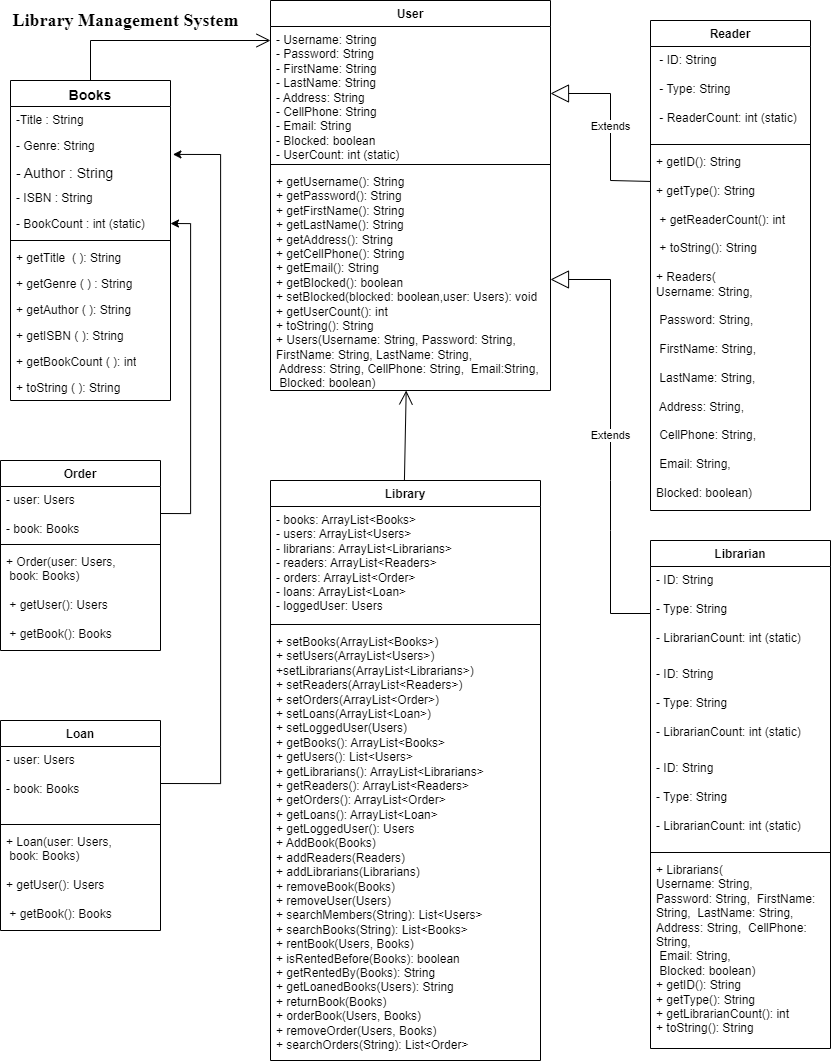

The diagram above was exported from draw.io. Its source (the exported page's mxGraphModel, read from the mxfile embedded in the PNG):
<mxGraphModel dx="3339" dy="3244" grid="1" gridSize="10" guides="1" tooltips="1" connect="1" arrows="1" fold="1" page="1" pageScale="1" pageWidth="850" pageHeight="1100" math="0" shadow="0">
  <root>
    <mxCell id="0" />
    <mxCell id="1" parent="0" />
    <mxCell id="kjXWIoKV1JhJuM0xbLYC-5" value="&lt;font style=&quot;font-size: 14px;&quot;&gt;Books&lt;/font&gt;" style="swimlane;fontStyle=1;align=center;verticalAlign=top;childLayout=stackLayout;horizontal=1;startSize=26;horizontalStack=0;resizeParent=1;resizeParentMax=0;resizeLast=0;collapsible=1;marginBottom=0;whiteSpace=wrap;html=1;" parent="1" vertex="1">
      <mxGeometry x="-840" y="-2120" width="160" height="320" as="geometry" />
    </mxCell>
    <mxCell id="kjXWIoKV1JhJuM0xbLYC-6" value="&lt;font style=&quot;font-size: 12px;&quot;&gt;-Title : String&lt;/font&gt;" style="text;strokeColor=none;fillColor=none;align=left;verticalAlign=top;spacingLeft=4;spacingRight=4;overflow=hidden;rotatable=0;points=[[0,0.5],[1,0.5]];portConstraint=eastwest;whiteSpace=wrap;html=1;" parent="kjXWIoKV1JhJuM0xbLYC-5" vertex="1">
      <mxGeometry y="26" width="160" height="26" as="geometry" />
    </mxCell>
    <mxCell id="kjXWIoKV1JhJuM0xbLYC-30" value="&lt;font style=&quot;&quot;&gt;&lt;font style=&quot;font-size: 12px;&quot;&gt;- Genre: String&lt;br&gt;&lt;/font&gt;&lt;br&gt;&lt;/font&gt;" style="text;strokeColor=none;fillColor=none;align=left;verticalAlign=top;spacingLeft=4;spacingRight=4;overflow=hidden;rotatable=0;points=[[0,0.5],[1,0.5]];portConstraint=eastwest;whiteSpace=wrap;html=1;" parent="kjXWIoKV1JhJuM0xbLYC-5" vertex="1">
      <mxGeometry y="52" width="160" height="26" as="geometry" />
    </mxCell>
    <mxCell id="kjXWIoKV1JhJuM0xbLYC-29" value="&lt;font style=&quot;font-size: 14px;&quot;&gt;- Author :&lt;font style=&quot;&quot;&gt;&amp;nbsp;&lt;/font&gt;String&lt;/font&gt;" style="text;strokeColor=none;fillColor=none;align=left;verticalAlign=top;spacingLeft=4;spacingRight=4;overflow=hidden;rotatable=0;points=[[0,0.5],[1,0.5]];portConstraint=eastwest;whiteSpace=wrap;html=1;" parent="kjXWIoKV1JhJuM0xbLYC-5" vertex="1">
      <mxGeometry y="78" width="160" height="26" as="geometry" />
    </mxCell>
    <mxCell id="kjXWIoKV1JhJuM0xbLYC-28" value="- ISBN : String" style="text;strokeColor=none;fillColor=none;align=left;verticalAlign=top;spacingLeft=4;spacingRight=4;overflow=hidden;rotatable=0;points=[[0,0.5],[1,0.5]];portConstraint=eastwest;whiteSpace=wrap;html=1;" parent="kjXWIoKV1JhJuM0xbLYC-5" vertex="1">
      <mxGeometry y="104" width="160" height="26" as="geometry" />
    </mxCell>
    <mxCell id="kjXWIoKV1JhJuM0xbLYC-27" value="- BookCount : int (static)" style="text;strokeColor=none;fillColor=none;align=left;verticalAlign=top;spacingLeft=4;spacingRight=4;overflow=hidden;rotatable=0;points=[[0,0.5],[1,0.5]];portConstraint=eastwest;whiteSpace=wrap;html=1;" parent="kjXWIoKV1JhJuM0xbLYC-5" vertex="1">
      <mxGeometry y="130" width="160" height="26" as="geometry" />
    </mxCell>
    <mxCell id="kjXWIoKV1JhJuM0xbLYC-7" value="" style="line;strokeWidth=1;fillColor=none;align=left;verticalAlign=middle;spacingTop=-1;spacingLeft=3;spacingRight=3;rotatable=0;labelPosition=right;points=[];portConstraint=eastwest;strokeColor=inherit;" parent="kjXWIoKV1JhJuM0xbLYC-5" vertex="1">
      <mxGeometry y="156" width="160" height="8" as="geometry" />
    </mxCell>
    <mxCell id="kjXWIoKV1JhJuM0xbLYC-8" value="+ getTitle&amp;nbsp; ( ): String" style="text;strokeColor=none;fillColor=none;align=left;verticalAlign=top;spacingLeft=4;spacingRight=4;overflow=hidden;rotatable=0;points=[[0,0.5],[1,0.5]];portConstraint=eastwest;whiteSpace=wrap;html=1;" parent="kjXWIoKV1JhJuM0xbLYC-5" vertex="1">
      <mxGeometry y="164" width="160" height="26" as="geometry" />
    </mxCell>
    <mxCell id="kjXWIoKV1JhJuM0xbLYC-35" value="+ getGenre ( ) : String" style="text;strokeColor=none;fillColor=none;align=left;verticalAlign=top;spacingLeft=4;spacingRight=4;overflow=hidden;rotatable=0;points=[[0,0.5],[1,0.5]];portConstraint=eastwest;whiteSpace=wrap;html=1;" parent="kjXWIoKV1JhJuM0xbLYC-5" vertex="1">
      <mxGeometry y="190" width="160" height="26" as="geometry" />
    </mxCell>
    <mxCell id="kjXWIoKV1JhJuM0xbLYC-34" value="+ getAuthor ( ): String" style="text;strokeColor=none;fillColor=none;align=left;verticalAlign=top;spacingLeft=4;spacingRight=4;overflow=hidden;rotatable=0;points=[[0,0.5],[1,0.5]];portConstraint=eastwest;whiteSpace=wrap;html=1;" parent="kjXWIoKV1JhJuM0xbLYC-5" vertex="1">
      <mxGeometry y="216" width="160" height="26" as="geometry" />
    </mxCell>
    <mxCell id="kjXWIoKV1JhJuM0xbLYC-33" value="+ getISBN ( ): String" style="text;strokeColor=none;fillColor=none;align=left;verticalAlign=top;spacingLeft=4;spacingRight=4;overflow=hidden;rotatable=0;points=[[0,0.5],[1,0.5]];portConstraint=eastwest;whiteSpace=wrap;html=1;" parent="kjXWIoKV1JhJuM0xbLYC-5" vertex="1">
      <mxGeometry y="242" width="160" height="26" as="geometry" />
    </mxCell>
    <mxCell id="kjXWIoKV1JhJuM0xbLYC-32" value="+ getBookCount ( ): int" style="text;strokeColor=none;fillColor=none;align=left;verticalAlign=top;spacingLeft=4;spacingRight=4;overflow=hidden;rotatable=0;points=[[0,0.5],[1,0.5]];portConstraint=eastwest;whiteSpace=wrap;html=1;" parent="kjXWIoKV1JhJuM0xbLYC-5" vertex="1">
      <mxGeometry y="268" width="160" height="26" as="geometry" />
    </mxCell>
    <mxCell id="kjXWIoKV1JhJuM0xbLYC-31" value="+ toString ( ): String" style="text;strokeColor=none;fillColor=none;align=left;verticalAlign=top;spacingLeft=4;spacingRight=4;overflow=hidden;rotatable=0;points=[[0,0.5],[1,0.5]];portConstraint=eastwest;whiteSpace=wrap;html=1;" parent="kjXWIoKV1JhJuM0xbLYC-5" vertex="1">
      <mxGeometry y="294" width="160" height="26" as="geometry" />
    </mxCell>
    <mxCell id="kjXWIoKV1JhJuM0xbLYC-36" value="User" style="swimlane;fontStyle=1;align=center;verticalAlign=top;childLayout=stackLayout;horizontal=1;startSize=26;horizontalStack=0;resizeParent=1;resizeParentMax=0;resizeLast=0;collapsible=1;marginBottom=0;whiteSpace=wrap;html=1;" parent="1" vertex="1">
      <mxGeometry x="-580" y="-2200" width="280" height="390" as="geometry" />
    </mxCell>
    <mxCell id="kjXWIoKV1JhJuM0xbLYC-37" value=" - Username: String&lt;br&gt;- Password: String&amp;nbsp;&lt;br&gt;- FirstName: String&amp;nbsp;&lt;br&gt;- LastName: String&amp;nbsp;&lt;br&gt;- Address: String&amp;nbsp;&amp;nbsp;&lt;br&gt;- CellPhone: String&amp;nbsp;&lt;br&gt;- Email: String&amp;nbsp;&lt;br&gt;- Blocked: boolean&amp;nbsp;&lt;br&gt;- UserCount: int (static)" style="text;strokeColor=none;fillColor=none;align=left;verticalAlign=top;spacingLeft=4;spacingRight=4;overflow=hidden;rotatable=0;points=[[0,0.5],[1,0.5]];portConstraint=eastwest;whiteSpace=wrap;html=1;" parent="kjXWIoKV1JhJuM0xbLYC-36" vertex="1">
      <mxGeometry y="26" width="280" height="134" as="geometry" />
    </mxCell>
    <mxCell id="kjXWIoKV1JhJuM0xbLYC-38" value="" style="line;strokeWidth=1;fillColor=none;align=left;verticalAlign=middle;spacingTop=-1;spacingLeft=3;spacingRight=3;rotatable=0;labelPosition=right;points=[];portConstraint=eastwest;strokeColor=inherit;" parent="kjXWIoKV1JhJuM0xbLYC-36" vertex="1">
      <mxGeometry y="160" width="280" height="8" as="geometry" />
    </mxCell>
    <mxCell id="kjXWIoKV1JhJuM0xbLYC-39" value="+ getUsername(): String&lt;br&gt;+ getPassword(): String&lt;br&gt;+ getFirstName(): String&lt;br&gt;+ getLastName(): String&lt;br&gt;+ getAddress(): String&lt;br&gt;+ getCellPhone(): String &lt;br&gt;+ getEmail(): String&lt;br&gt;+ getBlocked(): boolean&lt;br&gt;+ setBlocked(blocked: boolean,user: Users): void &lt;br&gt;+ getUserCount(): int &lt;br&gt;+ toString(): String &lt;br&gt;+ Users(Username: String,&amp;nbsp;Password: String,&amp;nbsp; &lt;br&gt;FirstName: String,&amp;nbsp;LastName: String,&amp;nbsp; &amp;nbsp; &amp;nbsp; &amp;nbsp; &lt;br&gt;&amp;nbsp;Address: String,&amp;nbsp;CellPhone: String,&amp;nbsp;&amp;nbsp;Email:String,&amp;nbsp;&lt;br&gt;&amp;nbsp;Blocked: boolean)" style="text;strokeColor=none;fillColor=none;align=left;verticalAlign=top;spacingLeft=4;spacingRight=4;overflow=hidden;rotatable=0;points=[[0,0.5],[1,0.5]];portConstraint=eastwest;whiteSpace=wrap;html=1;" parent="kjXWIoKV1JhJuM0xbLYC-36" vertex="1">
      <mxGeometry y="168" width="280" height="222" as="geometry" />
    </mxCell>
    <mxCell id="gpJLVC1cAO7pz3Z6BFlG-1" value="Reader" style="swimlane;fontStyle=1;align=center;verticalAlign=top;childLayout=stackLayout;horizontal=1;startSize=26;horizontalStack=0;resizeParent=1;resizeParentMax=0;resizeLast=0;collapsible=1;marginBottom=0;whiteSpace=wrap;html=1;" vertex="1" parent="1">
      <mxGeometry x="-200" y="-2180" width="160" height="490" as="geometry" />
    </mxCell>
    <mxCell id="gpJLVC1cAO7pz3Z6BFlG-2" value="&amp;nbsp;- ID: String&amp;nbsp;&lt;br&gt;&lt;br&gt;&amp;nbsp;- Type: String&amp;nbsp;&lt;br&gt;&lt;br&gt;&amp;nbsp;- ReaderCount: int (static)" style="text;strokeColor=none;fillColor=none;align=left;verticalAlign=top;spacingLeft=4;spacingRight=4;overflow=hidden;rotatable=0;points=[[0,0.5],[1,0.5]];portConstraint=eastwest;whiteSpace=wrap;html=1;" vertex="1" parent="gpJLVC1cAO7pz3Z6BFlG-1">
      <mxGeometry y="26" width="160" height="94" as="geometry" />
    </mxCell>
    <mxCell id="gpJLVC1cAO7pz3Z6BFlG-3" value="" style="line;strokeWidth=1;fillColor=none;align=left;verticalAlign=middle;spacingTop=-1;spacingLeft=3;spacingRight=3;rotatable=0;labelPosition=right;points=[];portConstraint=eastwest;strokeColor=inherit;" vertex="1" parent="gpJLVC1cAO7pz3Z6BFlG-1">
      <mxGeometry y="120" width="160" height="8" as="geometry" />
    </mxCell>
    <mxCell id="gpJLVC1cAO7pz3Z6BFlG-4" value=" + getID(): String &lt;br&gt;&lt;br&gt;+ getType(): String&amp;nbsp;&lt;br&gt;&lt;br&gt;&amp;nbsp;+ getReaderCount(): int&amp;nbsp;&lt;br&gt;&lt;br&gt;&amp;nbsp;+ toString(): String &lt;br&gt;&lt;br&gt;+ Readers(&lt;br&gt;Username: String,&amp;nbsp;&lt;br&gt;&lt;br&gt;&amp;nbsp;Password: String,&lt;br&gt;&lt;br&gt;&amp;nbsp;FirstName: String,&lt;br&gt;&lt;br&gt;&amp;nbsp;LastName: String,&amp;nbsp;&lt;br&gt;&lt;br&gt;&amp;nbsp;Address: String,&amp;nbsp;&lt;br&gt;&lt;br&gt;&amp;nbsp;CellPhone: String,&amp;nbsp;&lt;br&gt;&lt;br&gt;&amp;nbsp;Email: String, &lt;br&gt;&lt;br&gt;Blocked: boolean)" style="text;strokeColor=none;fillColor=none;align=left;verticalAlign=top;spacingLeft=4;spacingRight=4;overflow=hidden;rotatable=0;points=[[0,0.5],[1,0.5]];portConstraint=eastwest;whiteSpace=wrap;html=1;" vertex="1" parent="gpJLVC1cAO7pz3Z6BFlG-1">
      <mxGeometry y="128" width="160" height="362" as="geometry" />
    </mxCell>
    <mxCell id="gpJLVC1cAO7pz3Z6BFlG-5" value="&lt;font face=&quot;Times New Roman&quot; style=&quot;font-size: 18px;&quot;&gt;&lt;b&gt;Library Management System&lt;/b&gt;&lt;/font&gt;" style="text;html=1;align=center;verticalAlign=middle;resizable=0;points=[];autosize=1;strokeColor=none;fillColor=none;" vertex="1" parent="1">
      <mxGeometry x="-850" y="-2200" width="250" height="40" as="geometry" />
    </mxCell>
    <mxCell id="gpJLVC1cAO7pz3Z6BFlG-8" value="Librarian" style="swimlane;fontStyle=1;align=center;verticalAlign=top;childLayout=stackLayout;horizontal=1;startSize=26;horizontalStack=0;resizeParent=1;resizeParentMax=0;resizeLast=0;collapsible=1;marginBottom=0;whiteSpace=wrap;html=1;" vertex="1" parent="1">
      <mxGeometry x="-200" y="-1660" width="180" height="508" as="geometry" />
    </mxCell>
    <mxCell id="gpJLVC1cAO7pz3Z6BFlG-33" value="- ID: String &lt;br&gt;&lt;br&gt;- Type: String &lt;br&gt;&lt;br&gt;- LibrarianCount: int (static)" style="text;strokeColor=none;fillColor=none;align=left;verticalAlign=top;spacingLeft=4;spacingRight=4;overflow=hidden;rotatable=0;points=[[0,0.5],[1,0.5]];portConstraint=eastwest;whiteSpace=wrap;html=1;" vertex="1" parent="gpJLVC1cAO7pz3Z6BFlG-8">
      <mxGeometry y="26" width="180" height="94" as="geometry" />
    </mxCell>
    <mxCell id="gpJLVC1cAO7pz3Z6BFlG-32" value="- ID: String &lt;br&gt;&lt;br&gt;- Type: String &lt;br&gt;&lt;br&gt;- LibrarianCount: int (static)" style="text;strokeColor=none;fillColor=none;align=left;verticalAlign=top;spacingLeft=4;spacingRight=4;overflow=hidden;rotatable=0;points=[[0,0.5],[1,0.5]];portConstraint=eastwest;whiteSpace=wrap;html=1;" vertex="1" parent="gpJLVC1cAO7pz3Z6BFlG-8">
      <mxGeometry y="120" width="180" height="94" as="geometry" />
    </mxCell>
    <mxCell id="gpJLVC1cAO7pz3Z6BFlG-9" value="- ID: String &lt;br&gt;&lt;br&gt;- Type: String &lt;br&gt;&lt;br&gt;- LibrarianCount: int (static)" style="text;strokeColor=none;fillColor=none;align=left;verticalAlign=top;spacingLeft=4;spacingRight=4;overflow=hidden;rotatable=0;points=[[0,0.5],[1,0.5]];portConstraint=eastwest;whiteSpace=wrap;html=1;" vertex="1" parent="gpJLVC1cAO7pz3Z6BFlG-8">
      <mxGeometry y="214" width="180" height="94" as="geometry" />
    </mxCell>
    <mxCell id="gpJLVC1cAO7pz3Z6BFlG-10" value="" style="line;strokeWidth=1;fillColor=none;align=left;verticalAlign=middle;spacingTop=-1;spacingLeft=3;spacingRight=3;rotatable=0;labelPosition=right;points=[];portConstraint=eastwest;strokeColor=inherit;" vertex="1" parent="gpJLVC1cAO7pz3Z6BFlG-8">
      <mxGeometry y="308" width="180" height="8" as="geometry" />
    </mxCell>
    <mxCell id="gpJLVC1cAO7pz3Z6BFlG-11" value="+ Librarians(&lt;br&gt;Username: String,&lt;br&gt;Password: String,&amp;nbsp; FirstName: String,&amp;nbsp; LastName: String,&amp;nbsp; Address: String,&amp;nbsp; CellPhone: String,&amp;nbsp;&lt;br&gt;&amp;nbsp;Email: String,&amp;nbsp;&lt;br&gt;&amp;nbsp;Blocked: boolean)&lt;br&gt;+ getID(): String&lt;br&gt;+ getType(): String&lt;br&gt;+ getLibrarianCount(): int&amp;nbsp;&lt;br&gt;+ toString(): String  " style="text;strokeColor=none;fillColor=none;align=left;verticalAlign=top;spacingLeft=4;spacingRight=4;overflow=hidden;rotatable=0;points=[[0,0.5],[1,0.5]];portConstraint=eastwest;whiteSpace=wrap;html=1;" vertex="1" parent="gpJLVC1cAO7pz3Z6BFlG-8">
      <mxGeometry y="316" width="180" height="192" as="geometry" />
    </mxCell>
    <mxCell id="gpJLVC1cAO7pz3Z6BFlG-12" value="Order" style="swimlane;fontStyle=1;align=center;verticalAlign=top;childLayout=stackLayout;horizontal=1;startSize=26;horizontalStack=0;resizeParent=1;resizeParentMax=0;resizeLast=0;collapsible=1;marginBottom=0;whiteSpace=wrap;html=1;" vertex="1" parent="1">
      <mxGeometry x="-850" y="-1740" width="160" height="190" as="geometry" />
    </mxCell>
    <mxCell id="gpJLVC1cAO7pz3Z6BFlG-13" value="- user: Users &lt;br&gt;&lt;br&gt;- book: Books " style="text;strokeColor=none;fillColor=none;align=left;verticalAlign=top;spacingLeft=4;spacingRight=4;overflow=hidden;rotatable=0;points=[[0,0.5],[1,0.5]];portConstraint=eastwest;whiteSpace=wrap;html=1;" vertex="1" parent="gpJLVC1cAO7pz3Z6BFlG-12">
      <mxGeometry y="26" width="160" height="54" as="geometry" />
    </mxCell>
    <mxCell id="gpJLVC1cAO7pz3Z6BFlG-14" value="" style="line;strokeWidth=1;fillColor=none;align=left;verticalAlign=middle;spacingTop=-1;spacingLeft=3;spacingRight=3;rotatable=0;labelPosition=right;points=[];portConstraint=eastwest;strokeColor=inherit;" vertex="1" parent="gpJLVC1cAO7pz3Z6BFlG-12">
      <mxGeometry y="80" width="160" height="8" as="geometry" />
    </mxCell>
    <mxCell id="gpJLVC1cAO7pz3Z6BFlG-15" value=" + Order(user: Users,&amp;nbsp;&lt;br&gt;&amp;nbsp;book: Books)&amp;nbsp;&lt;br&gt;&lt;br&gt;&amp;nbsp;+ getUser(): Users&amp;nbsp;&lt;br&gt;&lt;br&gt;&amp;nbsp;+ getBook(): Books" style="text;strokeColor=none;fillColor=none;align=left;verticalAlign=top;spacingLeft=4;spacingRight=4;overflow=hidden;rotatable=0;points=[[0,0.5],[1,0.5]];portConstraint=eastwest;whiteSpace=wrap;html=1;" vertex="1" parent="gpJLVC1cAO7pz3Z6BFlG-12">
      <mxGeometry y="88" width="160" height="102" as="geometry" />
    </mxCell>
    <mxCell id="gpJLVC1cAO7pz3Z6BFlG-16" value="Loan" style="swimlane;fontStyle=1;align=center;verticalAlign=top;childLayout=stackLayout;horizontal=1;startSize=26;horizontalStack=0;resizeParent=1;resizeParentMax=0;resizeLast=0;collapsible=1;marginBottom=0;whiteSpace=wrap;html=1;" vertex="1" parent="1">
      <mxGeometry x="-850" y="-1480" width="160" height="210" as="geometry" />
    </mxCell>
    <mxCell id="gpJLVC1cAO7pz3Z6BFlG-17" value="- user: Users&amp;nbsp;&lt;br&gt;&lt;br&gt;- book: Books" style="text;strokeColor=none;fillColor=none;align=left;verticalAlign=top;spacingLeft=4;spacingRight=4;overflow=hidden;rotatable=0;points=[[0,0.5],[1,0.5]];portConstraint=eastwest;whiteSpace=wrap;html=1;" vertex="1" parent="gpJLVC1cAO7pz3Z6BFlG-16">
      <mxGeometry y="26" width="160" height="74" as="geometry" />
    </mxCell>
    <mxCell id="gpJLVC1cAO7pz3Z6BFlG-18" value="" style="line;strokeWidth=1;fillColor=none;align=left;verticalAlign=middle;spacingTop=-1;spacingLeft=3;spacingRight=3;rotatable=0;labelPosition=right;points=[];portConstraint=eastwest;strokeColor=inherit;" vertex="1" parent="gpJLVC1cAO7pz3Z6BFlG-16">
      <mxGeometry y="100" width="160" height="8" as="geometry" />
    </mxCell>
    <mxCell id="gpJLVC1cAO7pz3Z6BFlG-19" value="+ Loan(user: Users,&amp;nbsp;&lt;br&gt;&amp;nbsp;book: Books) &lt;br&gt;&lt;br&gt;+ getUser(): Users&amp;nbsp;&lt;br&gt;&lt;br&gt;&amp;nbsp;+ getBook(): Books" style="text;strokeColor=none;fillColor=none;align=left;verticalAlign=top;spacingLeft=4;spacingRight=4;overflow=hidden;rotatable=0;points=[[0,0.5],[1,0.5]];portConstraint=eastwest;whiteSpace=wrap;html=1;" vertex="1" parent="gpJLVC1cAO7pz3Z6BFlG-16">
      <mxGeometry y="108" width="160" height="102" as="geometry" />
    </mxCell>
    <mxCell id="gpJLVC1cAO7pz3Z6BFlG-21" value="Library" style="swimlane;fontStyle=1;align=center;verticalAlign=top;childLayout=stackLayout;horizontal=1;startSize=26;horizontalStack=0;resizeParent=1;resizeParentMax=0;resizeLast=0;collapsible=1;marginBottom=0;whiteSpace=wrap;html=1;" vertex="1" parent="1">
      <mxGeometry x="-580" y="-1720" width="270" height="580" as="geometry" />
    </mxCell>
    <mxCell id="gpJLVC1cAO7pz3Z6BFlG-22" value="- books: ArrayList&amp;lt;Books&amp;gt;&lt;br&gt;- users: ArrayList&amp;lt;Users&amp;gt;&lt;br&gt;- librarians: ArrayList&amp;lt;Librarians&amp;gt;&lt;br&gt;- readers: ArrayList&amp;lt;Readers&amp;gt;&lt;br&gt;- orders: ArrayList&amp;lt;Order&amp;gt;&amp;nbsp;&lt;br&gt;- loans: ArrayList&amp;lt;Loan&amp;gt;&lt;br&gt;- loggedUser: Users  " style="text;strokeColor=none;fillColor=none;align=left;verticalAlign=top;spacingLeft=4;spacingRight=4;overflow=hidden;rotatable=0;points=[[0,0.5],[1,0.5]];portConstraint=eastwest;whiteSpace=wrap;html=1;" vertex="1" parent="gpJLVC1cAO7pz3Z6BFlG-21">
      <mxGeometry y="26" width="270" height="114" as="geometry" />
    </mxCell>
    <mxCell id="gpJLVC1cAO7pz3Z6BFlG-23" value="" style="line;strokeWidth=1;fillColor=none;align=left;verticalAlign=middle;spacingTop=-1;spacingLeft=3;spacingRight=3;rotatable=0;labelPosition=right;points=[];portConstraint=eastwest;strokeColor=inherit;" vertex="1" parent="gpJLVC1cAO7pz3Z6BFlG-21">
      <mxGeometry y="140" width="270" height="8" as="geometry" />
    </mxCell>
    <mxCell id="gpJLVC1cAO7pz3Z6BFlG-24" value="+ setBooks(ArrayList&amp;lt;Books&amp;gt;)&lt;br&gt;+ setUsers(ArrayList&amp;lt;Users&amp;gt;)&lt;br&gt;+setLibrarians(ArrayList&amp;lt;Librarians&amp;gt;)&lt;br&gt;+ setReaders(ArrayList&amp;lt;Readers&amp;gt;)&lt;br&gt;+ setOrders(ArrayList&amp;lt;Order&amp;gt;)&lt;br&gt;+ setLoans(ArrayList&amp;lt;Loan&amp;gt;)&lt;br&gt;+ setLoggedUser(Users)&lt;br&gt;+ getBooks(): ArrayList&amp;lt;Books&amp;gt;&lt;br&gt;+ getUsers(): List&amp;lt;Users&amp;gt;&lt;br&gt;+ getLibrarians(): ArrayList&amp;lt;Librarians&amp;gt;&lt;br&gt;+ getReaders(): ArrayList&amp;lt;Readers&amp;gt;&lt;br&gt;+ getOrders(): ArrayList&amp;lt;Order&amp;gt;&lt;br&gt;+ getLoans(): ArrayList&amp;lt;Loan&amp;gt; &lt;br&gt;+ getLoggedUser(): Users &lt;br&gt;+ AddBook(Books)&lt;br&gt;+ addReaders(Readers) &lt;br&gt;+ addLibrarians(Librarians) &lt;br&gt;+ removeBook(Books) &lt;br&gt;+ removeUser(Users) &lt;br&gt;+ searchMembers(String): List&amp;lt;Users&amp;gt; &lt;br&gt;+ searchBooks(String): List&amp;lt;Books&amp;gt;&lt;br&gt;+ rentBook(Users, Books) &lt;br&gt;+ isRentedBefore(Books): boolean &lt;br&gt;+ getRentedBy(Books): String &lt;br&gt;+ getLoanedBooks(Users): String &lt;br&gt;+ returnBook(Books)&lt;br&gt;+ orderBook(Users, Books) &lt;br&gt;+ removeOrder(Users, Books) &lt;br&gt;+ searchOrders(String): List&amp;lt;Order&amp;gt;" style="text;strokeColor=none;fillColor=none;align=left;verticalAlign=top;spacingLeft=4;spacingRight=4;overflow=hidden;rotatable=0;points=[[0,0.5],[1,0.5]];portConstraint=eastwest;whiteSpace=wrap;html=1;" vertex="1" parent="gpJLVC1cAO7pz3Z6BFlG-21">
      <mxGeometry y="148" width="270" height="432" as="geometry" />
    </mxCell>
    <mxCell id="gpJLVC1cAO7pz3Z6BFlG-50" value="" style="endArrow=open;endFill=1;endSize=12;html=1;rounded=0;exitX=0.5;exitY=0;exitDx=0;exitDy=0;" edge="1" parent="1" source="kjXWIoKV1JhJuM0xbLYC-5">
      <mxGeometry width="160" relative="1" as="geometry">
        <mxPoint x="-320" y="-1870" as="sourcePoint" />
        <mxPoint x="-580" y="-2160" as="targetPoint" />
        <Array as="points">
          <mxPoint x="-760" y="-2160" />
        </Array>
      </mxGeometry>
    </mxCell>
    <mxCell id="gpJLVC1cAO7pz3Z6BFlG-52" value="Extends" style="endArrow=block;endSize=16;endFill=0;html=1;rounded=0;entryX=1;entryY=0.5;entryDx=0;entryDy=0;exitX=0;exitY=0.5;exitDx=0;exitDy=0;" edge="1" parent="1" source="gpJLVC1cAO7pz3Z6BFlG-33" target="kjXWIoKV1JhJuM0xbLYC-39">
      <mxGeometry width="160" relative="1" as="geometry">
        <mxPoint x="-120" y="-1670" as="sourcePoint" />
        <mxPoint x="-150" y="-1820" as="targetPoint" />
        <Array as="points">
          <mxPoint x="-240" y="-1587" />
          <mxPoint x="-240" y="-1670" />
          <mxPoint x="-240" y="-1720" />
          <mxPoint x="-240" y="-1921" />
        </Array>
      </mxGeometry>
    </mxCell>
    <mxCell id="gpJLVC1cAO7pz3Z6BFlG-53" value="Extends" style="endArrow=block;endSize=16;endFill=0;html=1;rounded=0;exitX=-0.003;exitY=0.091;exitDx=0;exitDy=0;exitPerimeter=0;entryX=1;entryY=0.5;entryDx=0;entryDy=0;" edge="1" parent="1" source="gpJLVC1cAO7pz3Z6BFlG-4" target="kjXWIoKV1JhJuM0xbLYC-37">
      <mxGeometry width="160" relative="1" as="geometry">
        <mxPoint x="-310" y="-1640" as="sourcePoint" />
        <mxPoint x="-150" y="-1640" as="targetPoint" />
        <Array as="points">
          <mxPoint x="-240" y="-2020" />
          <mxPoint x="-240" y="-2107" />
        </Array>
      </mxGeometry>
    </mxCell>
    <mxCell id="gpJLVC1cAO7pz3Z6BFlG-54" value="" style="endArrow=open;endFill=1;endSize=12;html=1;rounded=0;exitX=0.496;exitY=0;exitDx=0;exitDy=0;entryX=0.487;entryY=1.017;entryDx=0;entryDy=0;entryPerimeter=0;exitPerimeter=0;" edge="1" parent="1" source="gpJLVC1cAO7pz3Z6BFlG-21">
      <mxGeometry width="160" relative="1" as="geometry">
        <mxPoint x="-445.68" y="-1723.77" as="sourcePoint" />
        <mxPoint x="-444.3200000000001" y="-1809.996" as="targetPoint" />
      </mxGeometry>
    </mxCell>
    <mxCell id="gpJLVC1cAO7pz3Z6BFlG-56" style="edgeStyle=orthogonalEdgeStyle;rounded=0;orthogonalLoop=1;jettySize=auto;html=1;exitX=1;exitY=0.5;exitDx=0;exitDy=0;entryX=1;entryY=0.5;entryDx=0;entryDy=0;" edge="1" parent="1" source="gpJLVC1cAO7pz3Z6BFlG-13" target="kjXWIoKV1JhJuM0xbLYC-27">
      <mxGeometry relative="1" as="geometry" />
    </mxCell>
    <mxCell id="gpJLVC1cAO7pz3Z6BFlG-57" style="edgeStyle=orthogonalEdgeStyle;rounded=0;orthogonalLoop=1;jettySize=auto;html=1;exitX=1;exitY=0.5;exitDx=0;exitDy=0;entryX=1.015;entryY=-0.157;entryDx=0;entryDy=0;entryPerimeter=0;" edge="1" parent="1" source="gpJLVC1cAO7pz3Z6BFlG-17" target="kjXWIoKV1JhJuM0xbLYC-29">
      <mxGeometry relative="1" as="geometry">
        <Array as="points">
          <mxPoint x="-630" y="-1417" />
          <mxPoint x="-630" y="-2046" />
        </Array>
      </mxGeometry>
    </mxCell>
  </root>
</mxGraphModel>